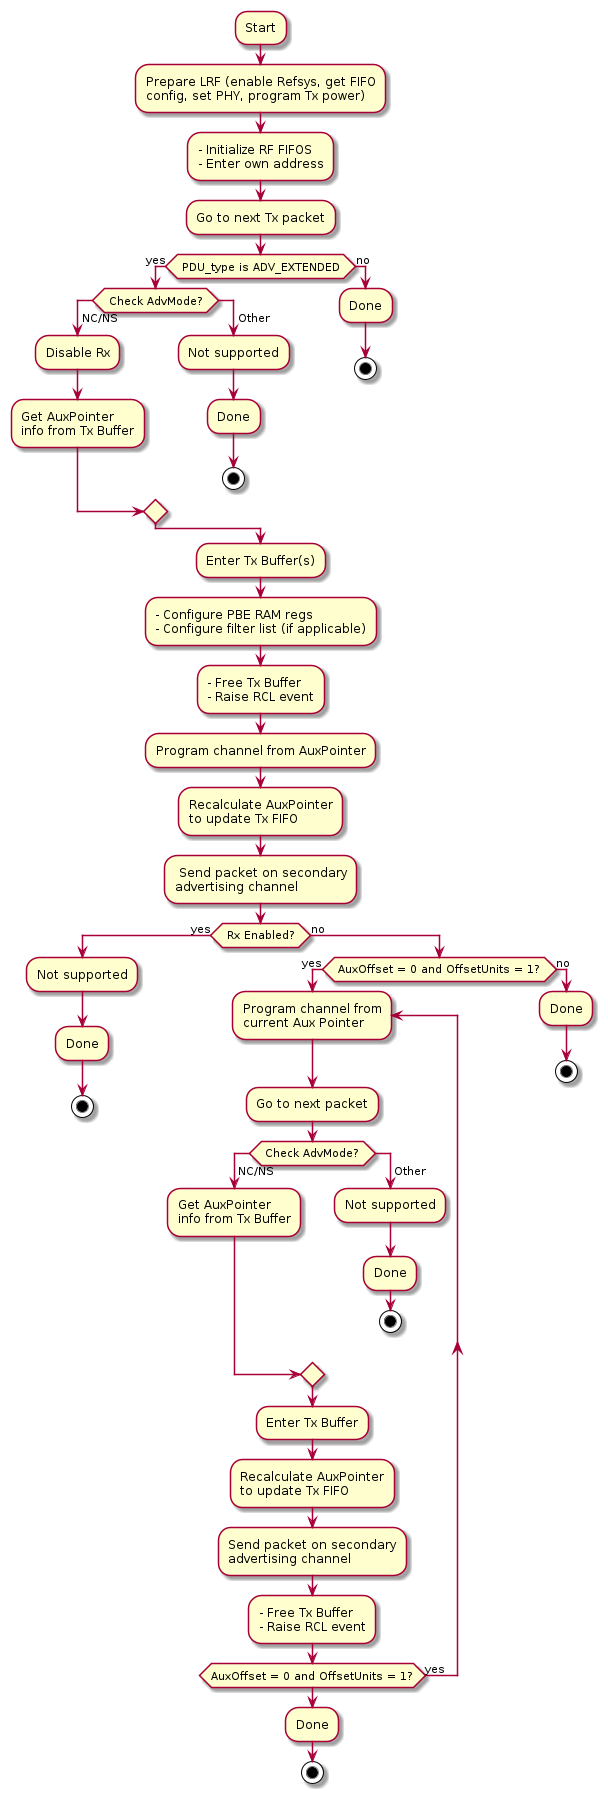

The diagram above was rendered by PlantUML. Its source (embedded in the PNG):
@startuml

:Start;
:Prepare LRF (enable Refsys, get FIFO
config, set PHY, program Tx power);
:- Initialize RF FIFOS
- Enter own address;
:Go to next Tx packet;
if ( PDU_type is ADV_EXTENDED ) then (yes)
switch ( Check AdvMode? )
  case ( NC/NS )
    :Disable Rx;
    :Get AuxPointer
    info from Tx Buffer;
  case ( Other )
    :Not supported;
    :Done;
    stop
endswitch
else (no)
:Done;
stop
endif
:Enter Tx Buffer(s);
:- Configure PBE RAM regs
- Configure filter list (if applicable);
:- Free Tx Buffer
- Raise RCL event;
:Program channel from AuxPointer;
:Recalculate AuxPointer
to update Tx FIFO;
: Send packet on secondary
advertising channel;
if ( Rx Enabled? ) then (yes)
:Not supported;
:Done;
stop
else (no)
if ( AuxOffset = 0 and OffsetUnits = 1? ) then (yes)
repeat :Program channel from\ncurrent Aux Pointer;
  :Go to next packet;
  switch ( Check AdvMode? )
    case ( NC/NS )
      :Get AuxPointer
      info from Tx Buffer;
    case ( Other )
      :Not supported;
      :Done;
      stop
    endswitch
  :Enter Tx Buffer;
  :Recalculate AuxPointer
  to update Tx FIFO;
  :Send packet on secondary
  advertising channel;
  :- Free Tx Buffer
  - Raise RCL event;
repeat while (AuxOffset = 0 and OffsetUnits = 1?) is (yes)
:Done;
stop
else (no)
:Done;
stop
endif
endif
@enduml